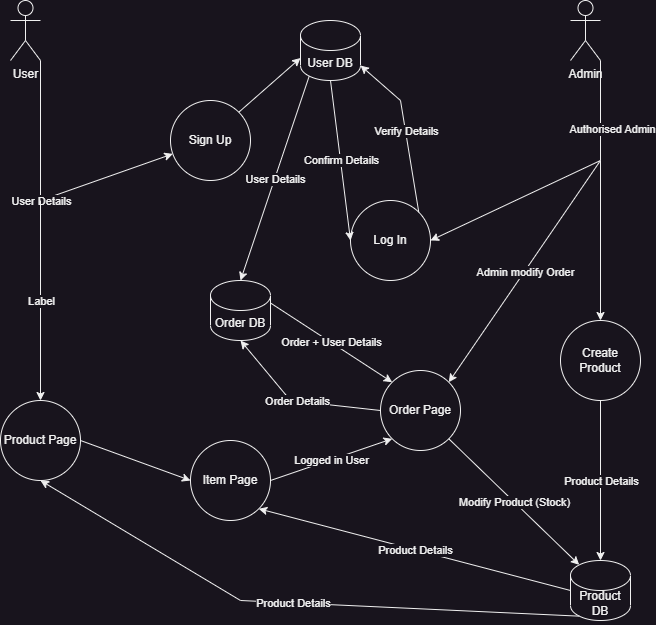

The diagram above was exported from draw.io. Its source (the exported page's mxGraphModel, read from the mxfile embedded in the PNG):
<mxGraphModel dx="1381" dy="808" grid="1" gridSize="10" guides="1" tooltips="1" connect="1" arrows="1" fold="1" page="1" pageScale="1" pageWidth="827" pageHeight="1169" math="0" shadow="0">
  <root>
    <mxCell id="WIyWlLk6GJQsqaUBKTNV-0" />
    <mxCell id="WIyWlLk6GJQsqaUBKTNV-1" parent="WIyWlLk6GJQsqaUBKTNV-0" />
    <mxCell id="b9r7F486La2TdEqpqukf-0" value="User" style="shape=umlActor;verticalLabelPosition=bottom;verticalAlign=top;html=1;outlineConnect=0;" vertex="1" parent="WIyWlLk6GJQsqaUBKTNV-1">
      <mxGeometry x="50" y="40" width="30" height="60" as="geometry" />
    </mxCell>
    <mxCell id="b9r7F486La2TdEqpqukf-1" value="Admin" style="shape=umlActor;verticalLabelPosition=bottom;verticalAlign=top;html=1;outlineConnect=0;" vertex="1" parent="WIyWlLk6GJQsqaUBKTNV-1">
      <mxGeometry x="610" y="40" width="30" height="60" as="geometry" />
    </mxCell>
    <mxCell id="b9r7F486La2TdEqpqukf-2" value="User DB" style="shape=cylinder3;whiteSpace=wrap;html=1;boundedLbl=1;backgroundOutline=1;size=15;" vertex="1" parent="WIyWlLk6GJQsqaUBKTNV-1">
      <mxGeometry x="340" y="60" width="60" height="60" as="geometry" />
    </mxCell>
    <mxCell id="b9r7F486La2TdEqpqukf-3" value="" style="endArrow=classic;html=1;rounded=0;exitX=1;exitY=1;exitDx=0;exitDy=0;exitPerimeter=0;" edge="1" parent="WIyWlLk6GJQsqaUBKTNV-1" source="b9r7F486La2TdEqpqukf-0" target="b9r7F486La2TdEqpqukf-5">
      <mxGeometry relative="1" as="geometry">
        <mxPoint x="360" y="310" as="sourcePoint" />
        <mxPoint x="210" y="190" as="targetPoint" />
        <Array as="points">
          <mxPoint x="80" y="240" />
        </Array>
      </mxGeometry>
    </mxCell>
    <mxCell id="b9r7F486La2TdEqpqukf-4" value="User Details" style="edgeLabel;resizable=0;html=1;align=center;verticalAlign=middle;" connectable="0" vertex="1" parent="b9r7F486La2TdEqpqukf-3">
      <mxGeometry relative="1" as="geometry" />
    </mxCell>
    <mxCell id="b9r7F486La2TdEqpqukf-5" value="Sign Up" style="ellipse;whiteSpace=wrap;html=1;aspect=fixed;" vertex="1" parent="WIyWlLk6GJQsqaUBKTNV-1">
      <mxGeometry x="210" y="140" width="80" height="80" as="geometry" />
    </mxCell>
    <mxCell id="b9r7F486La2TdEqpqukf-7" value="" style="endArrow=classic;html=1;rounded=0;entryX=0;entryY=0;entryDx=0;entryDy=37.5;entryPerimeter=0;exitX=1;exitY=0;exitDx=0;exitDy=0;" edge="1" parent="WIyWlLk6GJQsqaUBKTNV-1" source="b9r7F486La2TdEqpqukf-5" target="b9r7F486La2TdEqpqukf-2">
      <mxGeometry relative="1" as="geometry">
        <mxPoint x="360" y="310" as="sourcePoint" />
        <mxPoint x="460" y="310" as="targetPoint" />
      </mxGeometry>
    </mxCell>
    <mxCell id="b9r7F486La2TdEqpqukf-9" value="Log In" style="ellipse;whiteSpace=wrap;html=1;aspect=fixed;" vertex="1" parent="WIyWlLk6GJQsqaUBKTNV-1">
      <mxGeometry x="390" y="240" width="80" height="80" as="geometry" />
    </mxCell>
    <mxCell id="b9r7F486La2TdEqpqukf-10" value="" style="endArrow=classic;html=1;rounded=0;exitX=0.5;exitY=1;exitDx=0;exitDy=0;exitPerimeter=0;entryX=0;entryY=0.5;entryDx=0;entryDy=0;" edge="1" parent="WIyWlLk6GJQsqaUBKTNV-1" source="b9r7F486La2TdEqpqukf-2" target="b9r7F486La2TdEqpqukf-9">
      <mxGeometry relative="1" as="geometry">
        <mxPoint x="360" y="310" as="sourcePoint" />
        <mxPoint x="460" y="310" as="targetPoint" />
      </mxGeometry>
    </mxCell>
    <mxCell id="b9r7F486La2TdEqpqukf-11" value="Confirm Details" style="edgeLabel;resizable=0;html=1;align=center;verticalAlign=middle;" connectable="0" vertex="1" parent="b9r7F486La2TdEqpqukf-10">
      <mxGeometry relative="1" as="geometry" />
    </mxCell>
    <mxCell id="b9r7F486La2TdEqpqukf-12" value="" style="endArrow=classic;html=1;rounded=0;entryX=1;entryY=1;entryDx=0;entryDy=-15;entryPerimeter=0;exitX=1;exitY=0;exitDx=0;exitDy=0;" edge="1" parent="WIyWlLk6GJQsqaUBKTNV-1" source="b9r7F486La2TdEqpqukf-9" target="b9r7F486La2TdEqpqukf-2">
      <mxGeometry relative="1" as="geometry">
        <mxPoint x="460" y="180" as="sourcePoint" />
        <mxPoint x="460" y="310" as="targetPoint" />
        <Array as="points">
          <mxPoint x="440" y="140" />
        </Array>
      </mxGeometry>
    </mxCell>
    <mxCell id="b9r7F486La2TdEqpqukf-13" value="Verify Details" style="edgeLabel;resizable=0;html=1;align=center;verticalAlign=middle;" connectable="0" vertex="1" parent="b9r7F486La2TdEqpqukf-12">
      <mxGeometry relative="1" as="geometry" />
    </mxCell>
    <mxCell id="b9r7F486La2TdEqpqukf-14" value="" style="endArrow=classic;html=1;rounded=0;exitX=1;exitY=1;exitDx=0;exitDy=0;exitPerimeter=0;entryX=1;entryY=0.5;entryDx=0;entryDy=0;" edge="1" parent="WIyWlLk6GJQsqaUBKTNV-1" source="b9r7F486La2TdEqpqukf-1" target="b9r7F486La2TdEqpqukf-9">
      <mxGeometry relative="1" as="geometry">
        <mxPoint x="360" y="310" as="sourcePoint" />
        <mxPoint x="640" y="240" as="targetPoint" />
        <Array as="points">
          <mxPoint x="640" y="200" />
        </Array>
      </mxGeometry>
    </mxCell>
    <mxCell id="b9r7F486La2TdEqpqukf-15" value="Authorised Admin" style="edgeLabel;resizable=0;html=1;align=center;verticalAlign=middle;" connectable="0" vertex="1" parent="b9r7F486La2TdEqpqukf-14">
      <mxGeometry relative="1" as="geometry">
        <mxPoint x="51" y="-50" as="offset" />
      </mxGeometry>
    </mxCell>
    <mxCell id="b9r7F486La2TdEqpqukf-16" value="Product Page" style="ellipse;whiteSpace=wrap;html=1;aspect=fixed;" vertex="1" parent="WIyWlLk6GJQsqaUBKTNV-1">
      <mxGeometry x="40" y="440" width="80" height="80" as="geometry" />
    </mxCell>
    <mxCell id="b9r7F486La2TdEqpqukf-17" value="" style="endArrow=classic;html=1;rounded=0;entryX=0.5;entryY=0;entryDx=0;entryDy=0;" edge="1" parent="WIyWlLk6GJQsqaUBKTNV-1" target="b9r7F486La2TdEqpqukf-16">
      <mxGeometry relative="1" as="geometry">
        <mxPoint x="80" y="240" as="sourcePoint" />
        <mxPoint x="460" y="310" as="targetPoint" />
      </mxGeometry>
    </mxCell>
    <mxCell id="b9r7F486La2TdEqpqukf-18" value="Label" style="edgeLabel;resizable=0;html=1;align=center;verticalAlign=middle;" connectable="0" vertex="1" parent="b9r7F486La2TdEqpqukf-17">
      <mxGeometry relative="1" as="geometry" />
    </mxCell>
    <mxCell id="b9r7F486La2TdEqpqukf-19" value="Create Product" style="ellipse;whiteSpace=wrap;html=1;aspect=fixed;" vertex="1" parent="WIyWlLk6GJQsqaUBKTNV-1">
      <mxGeometry x="600" y="360" width="80" height="80" as="geometry" />
    </mxCell>
    <mxCell id="b9r7F486La2TdEqpqukf-20" value="" style="endArrow=classic;html=1;rounded=0;entryX=0.5;entryY=0;entryDx=0;entryDy=0;" edge="1" parent="WIyWlLk6GJQsqaUBKTNV-1" target="b9r7F486La2TdEqpqukf-19">
      <mxGeometry width="50" height="50" relative="1" as="geometry">
        <mxPoint x="640" y="200" as="sourcePoint" />
        <mxPoint x="440" y="280" as="targetPoint" />
      </mxGeometry>
    </mxCell>
    <mxCell id="b9r7F486La2TdEqpqukf-21" value="Product DB" style="shape=cylinder3;whiteSpace=wrap;html=1;boundedLbl=1;backgroundOutline=1;size=15;" vertex="1" parent="WIyWlLk6GJQsqaUBKTNV-1">
      <mxGeometry x="610" y="600" width="60" height="60" as="geometry" />
    </mxCell>
    <mxCell id="b9r7F486La2TdEqpqukf-22" value="" style="endArrow=classic;html=1;rounded=0;entryX=0.5;entryY=0;entryDx=0;entryDy=0;entryPerimeter=0;exitX=0.5;exitY=1;exitDx=0;exitDy=0;" edge="1" parent="WIyWlLk6GJQsqaUBKTNV-1" source="b9r7F486La2TdEqpqukf-19" target="b9r7F486La2TdEqpqukf-21">
      <mxGeometry relative="1" as="geometry">
        <mxPoint x="360" y="400" as="sourcePoint" />
        <mxPoint x="460" y="400" as="targetPoint" />
      </mxGeometry>
    </mxCell>
    <mxCell id="b9r7F486La2TdEqpqukf-23" value="Product Details" style="edgeLabel;resizable=0;html=1;align=center;verticalAlign=middle;" connectable="0" vertex="1" parent="b9r7F486La2TdEqpqukf-22">
      <mxGeometry relative="1" as="geometry" />
    </mxCell>
    <mxCell id="b9r7F486La2TdEqpqukf-24" value="Item Page" style="ellipse;whiteSpace=wrap;html=1;aspect=fixed;" vertex="1" parent="WIyWlLk6GJQsqaUBKTNV-1">
      <mxGeometry x="230" y="480" width="80" height="80" as="geometry" />
    </mxCell>
    <mxCell id="b9r7F486La2TdEqpqukf-25" value="" style="endArrow=classic;html=1;rounded=0;exitX=1;exitY=0.5;exitDx=0;exitDy=0;entryX=0;entryY=0.5;entryDx=0;entryDy=0;" edge="1" parent="WIyWlLk6GJQsqaUBKTNV-1" source="b9r7F486La2TdEqpqukf-16" target="b9r7F486La2TdEqpqukf-24">
      <mxGeometry width="50" height="50" relative="1" as="geometry">
        <mxPoint x="390" y="430" as="sourcePoint" />
        <mxPoint x="440" y="380" as="targetPoint" />
      </mxGeometry>
    </mxCell>
    <mxCell id="b9r7F486La2TdEqpqukf-26" value="" style="endArrow=classic;html=1;rounded=0;exitX=0.145;exitY=1;exitDx=0;exitDy=-4.35;exitPerimeter=0;entryX=0.5;entryY=1;entryDx=0;entryDy=0;" edge="1" parent="WIyWlLk6GJQsqaUBKTNV-1" source="b9r7F486La2TdEqpqukf-21" target="b9r7F486La2TdEqpqukf-16">
      <mxGeometry relative="1" as="geometry">
        <mxPoint x="360" y="400" as="sourcePoint" />
        <mxPoint x="50" y="640" as="targetPoint" />
        <Array as="points">
          <mxPoint x="280" y="640" />
        </Array>
      </mxGeometry>
    </mxCell>
    <mxCell id="b9r7F486La2TdEqpqukf-27" value="Product Details" style="edgeLabel;resizable=0;html=1;align=center;verticalAlign=middle;" connectable="0" vertex="1" parent="b9r7F486La2TdEqpqukf-26">
      <mxGeometry relative="1" as="geometry" />
    </mxCell>
    <mxCell id="b9r7F486La2TdEqpqukf-28" value="Order Page" style="ellipse;whiteSpace=wrap;html=1;aspect=fixed;" vertex="1" parent="WIyWlLk6GJQsqaUBKTNV-1">
      <mxGeometry x="420" y="410" width="80" height="80" as="geometry" />
    </mxCell>
    <mxCell id="b9r7F486La2TdEqpqukf-29" value="" style="endArrow=classic;html=1;rounded=0;exitX=1;exitY=0.5;exitDx=0;exitDy=0;entryX=0;entryY=1;entryDx=0;entryDy=0;" edge="1" parent="WIyWlLk6GJQsqaUBKTNV-1" source="b9r7F486La2TdEqpqukf-24" target="b9r7F486La2TdEqpqukf-28">
      <mxGeometry relative="1" as="geometry">
        <mxPoint x="360" y="400" as="sourcePoint" />
        <mxPoint x="460" y="400" as="targetPoint" />
      </mxGeometry>
    </mxCell>
    <mxCell id="b9r7F486La2TdEqpqukf-30" value="Logged in User" style="edgeLabel;resizable=0;html=1;align=center;verticalAlign=middle;" connectable="0" vertex="1" parent="b9r7F486La2TdEqpqukf-29">
      <mxGeometry relative="1" as="geometry" />
    </mxCell>
    <mxCell id="b9r7F486La2TdEqpqukf-31" value="" style="endArrow=classic;html=1;rounded=0;exitX=0;exitY=0.5;exitDx=0;exitDy=0;exitPerimeter=0;entryX=1;entryY=1;entryDx=0;entryDy=0;" edge="1" parent="WIyWlLk6GJQsqaUBKTNV-1" source="b9r7F486La2TdEqpqukf-21" target="b9r7F486La2TdEqpqukf-24">
      <mxGeometry relative="1" as="geometry">
        <mxPoint x="360" y="400" as="sourcePoint" />
        <mxPoint x="460" y="400" as="targetPoint" />
      </mxGeometry>
    </mxCell>
    <mxCell id="b9r7F486La2TdEqpqukf-32" value="Product Details" style="edgeLabel;resizable=0;html=1;align=center;verticalAlign=middle;" connectable="0" vertex="1" parent="b9r7F486La2TdEqpqukf-31">
      <mxGeometry relative="1" as="geometry" />
    </mxCell>
    <mxCell id="b9r7F486La2TdEqpqukf-35" value="Order DB" style="shape=cylinder3;whiteSpace=wrap;html=1;boundedLbl=1;backgroundOutline=1;size=15;" vertex="1" parent="WIyWlLk6GJQsqaUBKTNV-1">
      <mxGeometry x="250" y="320" width="60" height="60" as="geometry" />
    </mxCell>
    <mxCell id="b9r7F486La2TdEqpqukf-36" value="" style="endArrow=classic;html=1;rounded=0;exitX=0.145;exitY=1;exitDx=0;exitDy=-4.35;exitPerimeter=0;entryX=0.5;entryY=0;entryDx=0;entryDy=0;entryPerimeter=0;" edge="1" parent="WIyWlLk6GJQsqaUBKTNV-1" source="b9r7F486La2TdEqpqukf-2" target="b9r7F486La2TdEqpqukf-35">
      <mxGeometry relative="1" as="geometry">
        <mxPoint x="350" y="340" as="sourcePoint" />
        <mxPoint x="450" y="340" as="targetPoint" />
      </mxGeometry>
    </mxCell>
    <mxCell id="b9r7F486La2TdEqpqukf-37" value="User Details" style="edgeLabel;resizable=0;html=1;align=center;verticalAlign=middle;" connectable="0" vertex="1" parent="b9r7F486La2TdEqpqukf-36">
      <mxGeometry relative="1" as="geometry" />
    </mxCell>
    <mxCell id="b9r7F486La2TdEqpqukf-38" value="" style="endArrow=classic;html=1;rounded=0;exitX=0;exitY=0.5;exitDx=0;exitDy=0;entryX=0.5;entryY=1;entryDx=0;entryDy=0;entryPerimeter=0;" edge="1" parent="WIyWlLk6GJQsqaUBKTNV-1" source="b9r7F486La2TdEqpqukf-28" target="b9r7F486La2TdEqpqukf-35">
      <mxGeometry relative="1" as="geometry">
        <mxPoint x="350" y="340" as="sourcePoint" />
        <mxPoint x="450" y="340" as="targetPoint" />
        <Array as="points">
          <mxPoint x="330" y="440" />
        </Array>
      </mxGeometry>
    </mxCell>
    <mxCell id="b9r7F486La2TdEqpqukf-39" value="Order Details" style="edgeLabel;resizable=0;html=1;align=center;verticalAlign=middle;" connectable="0" vertex="1" parent="b9r7F486La2TdEqpqukf-38">
      <mxGeometry relative="1" as="geometry" />
    </mxCell>
    <mxCell id="b9r7F486La2TdEqpqukf-40" value="" style="endArrow=classic;html=1;rounded=0;exitX=1;exitY=0;exitDx=0;exitDy=22.5;exitPerimeter=0;entryX=0;entryY=0;entryDx=0;entryDy=0;" edge="1" parent="WIyWlLk6GJQsqaUBKTNV-1" source="b9r7F486La2TdEqpqukf-35" target="b9r7F486La2TdEqpqukf-28">
      <mxGeometry relative="1" as="geometry">
        <mxPoint x="350" y="340" as="sourcePoint" />
        <mxPoint x="450" y="340" as="targetPoint" />
      </mxGeometry>
    </mxCell>
    <mxCell id="b9r7F486La2TdEqpqukf-41" value="Order + User Details" style="edgeLabel;resizable=0;html=1;align=center;verticalAlign=middle;" connectable="0" vertex="1" parent="b9r7F486La2TdEqpqukf-40">
      <mxGeometry relative="1" as="geometry" />
    </mxCell>
    <mxCell id="b9r7F486La2TdEqpqukf-42" value="" style="endArrow=classic;html=1;rounded=0;entryX=1;entryY=0;entryDx=0;entryDy=0;" edge="1" parent="WIyWlLk6GJQsqaUBKTNV-1" target="b9r7F486La2TdEqpqukf-28">
      <mxGeometry relative="1" as="geometry">
        <mxPoint x="640" y="200" as="sourcePoint" />
        <mxPoint x="450" y="400" as="targetPoint" />
      </mxGeometry>
    </mxCell>
    <mxCell id="b9r7F486La2TdEqpqukf-43" value="Admin modify Order" style="edgeLabel;resizable=0;html=1;align=center;verticalAlign=middle;" connectable="0" vertex="1" parent="b9r7F486La2TdEqpqukf-42">
      <mxGeometry relative="1" as="geometry" />
    </mxCell>
    <mxCell id="b9r7F486La2TdEqpqukf-44" value="" style="endArrow=classic;html=1;rounded=0;entryX=0.145;entryY=0;entryDx=0;entryDy=4.35;entryPerimeter=0;exitX=1;exitY=1;exitDx=0;exitDy=0;" edge="1" parent="WIyWlLk6GJQsqaUBKTNV-1" source="b9r7F486La2TdEqpqukf-28" target="b9r7F486La2TdEqpqukf-21">
      <mxGeometry relative="1" as="geometry">
        <mxPoint x="350" y="400" as="sourcePoint" />
        <mxPoint x="450" y="400" as="targetPoint" />
      </mxGeometry>
    </mxCell>
    <mxCell id="b9r7F486La2TdEqpqukf-45" value="Modify Product (Stock)" style="edgeLabel;resizable=0;html=1;align=center;verticalAlign=middle;" connectable="0" vertex="1" parent="b9r7F486La2TdEqpqukf-44">
      <mxGeometry relative="1" as="geometry" />
    </mxCell>
  </root>
</mxGraphModel>